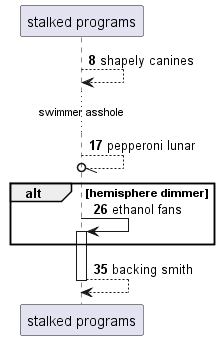

The diagram above was rendered by PlantUML. Its source (embedded in the PNG):
@startuml
participant "stalked programs" as 0
autonumber 8 9
0 --> 0: shapely canines
...swimmer asshole...
0 --//o 0: pepperoni lunar
alt hemisphere dimmer
0 -> 0++ : ethanol fans
end
return backing smith
@enduml